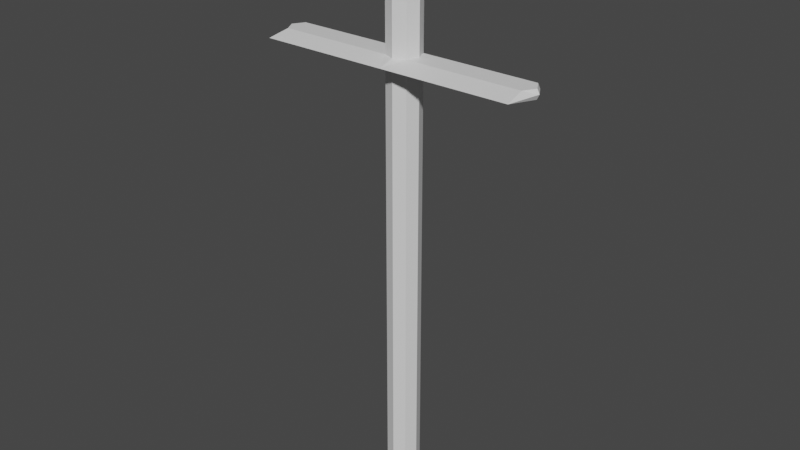 # Source: Estandarte.blend  (saved by Blender 3.6.11; exported with 4.5.12 LTS)
import bpy
from mathutils import Matrix  # noqa: F401  (used for matrix-valued properties, if any)

bpy.ops.wm.read_factory_settings(use_empty=True)
scene = bpy.context.scene
scene.name = 'Scene'

# ---- materials (node trees are filled in below, after node groups)
mat_metal = bpy.data.materials.new('Metal')
mat_metal.alpha_threshold = 0.0
mat_metal.use_transparent_shadow = False
mat_metal.roughness = 0.5
mat_metal.line_color = (0.0, 0.0, 0.0, 1.0)

# ---- material node trees
mat_metal.use_nodes = True; mat_metal.node_tree.nodes.clear()
_N = mat_metal.node_tree.nodes; _L = mat_metal.node_tree.links
n0 = _N.new('ShaderNodeOutputMaterial'); n0.name = 'Material Output'; n0.location = (300, 300)
n1 = _N.new('ShaderNodeBsdfPrincipled'); n1.name = 'Principled BSDF'; n1.location = (10, 300)
n1.distribution = 'GGX'
n1.subsurface_method = 'RANDOM_WALK_SKIN'
n1.inputs[3].default_value = 1.45
n1.inputs[27].default_value = (0.0, 0.0, 0.0, 1.0)
n1.inputs[28].default_value = 1.0
_L.new(n1.outputs[0], n0.inputs[0])
n0.is_active_output = True

# ---- world
world_world = bpy.data.worlds.new('World'); scene.world = world_world
world_world.use_nodes = True; world_world.node_tree.nodes.clear()
_N = world_world.node_tree.nodes; _L = world_world.node_tree.links
n0 = _N.new('ShaderNodeOutputWorld'); n0.name = 'World Output'; n0.location = (300, 300)
n1 = _N.new('ShaderNodeBackground'); n1.name = 'Background'; n1.location = (10, 300)
n1.inputs[0].default_value = (0.05088, 0.05088, 0.05088, 1.0)
_L.new(n1.outputs[0], n0.inputs[0])
n0.is_active_output = True
world_world.color = (0.05088, 0.05088, 0.05088)
world_world.use_sun_shadow = False
world_world.sun_shadow_jitter_overblur = 0.0

# ---- meshes
me_estandarte = bpy.data.meshes.new('Estandarte')
me_estandarte.from_pydata([(0.05193, 0.05087, 1.97), (0.05193, 0.05087, -0.01), (0.05193, -0.05298, 1.97), (0.05193, -0.05298, -0.01), (-0.05193, 0.05087, 1.97), (-0.05193, 0.05087, -0.01), (-0.05193, -0.05298, 1.97), (-0.05193, -0.05298, -0.01), (0.0, 0.07238, -0.01), (0.0, -0.07449, 1.97), (0.0, -0.07449, -0.01), (0.0, 0.07238, 1.97), (-0.07344, -0.001054, -0.01), (-0.07344, -0.001054, 1.97), (0.0, -0.001054, -0.01), (0.0, 0.07238, 1.929), (0.0, -0.07449, 1.929), (-0.05193, 0.05087, 1.929), (-0.05193, -0.05298, 1.929), (-0.07344, -0.001054, 1.929), (0.07344, -0.001054, -0.01), (-0.6049, -4.139e-11, 1.97), (-0.5742, 0.05088, 1.97), (-0.5742, -0.05298, 1.929), (-0.5742, -0.05298, 1.97), (-0.5742, 0.05088, 1.929), (-0.6049, -4.139e-11, 1.929), (0.0, -0.09652, 2.33), (-0.06751, -0.06856, 2.33), (-0.09547, -0.001054, 2.33), (-0.06751, 0.06645, 2.33), (0.07344, -0.001054, 1.97), (0.0, 0.09442, 2.33), (0.0, -0.06054, 2.3), (0.05193, 0.05087, 1.929), (-0.05948, -0.001054, 2.3), (-0.04206, 0.04101, 2.3), (-0.04206, -0.04312, 2.3), (0.0, 0.05843, 2.3), (0.05193, -0.05298, 1.929), (0.07344, -0.001054, 1.929), (0.05948, -0.001054, 2.255), (0.04206, -0.04312, 2.255), (0.04206, 0.04101, 2.255), (-0.05948, -0.001054, 2.255), (0.0, 0.05843, 2.255), (0.6049, -4.139e-11, 1.97), (0.5742, 0.05088, 1.97), (0.5742, -0.05298, 1.929), (0.5742, -0.05298, 1.97), (0.5742, 0.05088, 1.929), (0.6049, -4.139e-11, 1.929), (0.06751, -0.06856, 2.33), (0.09547, -0.001054, 2.33), (0.06751, 0.06645, 2.33), (0.05948, -0.001054, 2.3), (0.04206, 0.04101, 2.3), (0.04206, -0.04312, 2.3), (0.0, -0.001054, 2.5), (-0.04206, -0.04312, 2.255), (-0.04206, 0.04101, 2.255), (0.0, -0.06054, 2.255), (-0.05193, -0.15, 1.95), (0.0, 0.07238, 1.95), (0.0, -0.15, 1.95), (0.05193, -0.15, 1.95), (-0.05193, 0.05087, 1.95), (-0.5842, -0.15, 1.95), (-0.5842, 0.05088, 1.95), (-0.6149, -4.139e-11, 1.95), (0.6149, -4.139e-11, 1.95), (0.5842, -0.15, 1.95), (0.05193, 0.05087, 1.95), (0.5842, 0.05088, 1.95), (0.0, -0.07449, 2.242), (0.07344, -0.001054, 2.242), (-0.05193, 0.05087, 2.242), (-0.05193, -0.05298, 2.242), (0.0, 0.07238, 2.242), (-0.07344, -0.001054, 2.242), (0.05193, 0.05087, 2.242), (0.05193, -0.05298, 2.242)], [], [(55, 53, 52, 57), (31, 46, 47, 0), (40, 20, 1, 34), (37, 33, 27, 28), (66, 4, 11, 63), (38, 32, 54, 56), (12, 14, 10, 7), (72, 63, 11, 0), (18, 19, 12, 7), (64, 9, 6, 62), (19, 17, 5, 12), (5, 8, 14, 12), (81, 42, 61, 74), (57, 52, 27, 33), (54, 32, 58), (64, 65, 2, 9), (39, 3, 20, 40), (13, 4, 22, 21), (10, 16, 18, 7), (17, 19, 26, 25), (20, 3, 10, 14), (5, 17, 15, 8), (10, 3, 39, 16), (1, 20, 14, 8), (69, 68, 25, 26), (67, 69, 26, 23), (66, 17, 25, 68), (62, 6, 24, 67), (19, 18, 23, 26), (6, 13, 21, 24), (53, 54, 58), (29, 28, 58), (1, 8, 15, 34), (70, 51, 50, 73), (36, 35, 29, 30), (2, 49, 46, 31), (56, 54, 53, 55), (38, 36, 30, 32), (71, 48, 51, 70), (72, 73, 50, 34), (44, 59, 37, 35), (45, 60, 36, 38), (34, 50, 51, 40), (65, 71, 49, 2), (60, 44, 35, 36), (59, 61, 33, 37), (0, 80, 75, 31), (41, 55, 57, 42), (40, 51, 48, 39), (79, 77, 59, 44), (28, 27, 58), (45, 38, 56, 43), (78, 76, 60, 45), (76, 79, 44, 60), (43, 56, 55, 41), (42, 57, 33, 61), (77, 74, 61, 59), (78, 45, 43, 80), (75, 41, 42, 81), (80, 43, 41, 75), (27, 52, 58), (32, 30, 58), (52, 53, 58), (30, 29, 58), (39, 48, 71, 65), (0, 47, 73, 72), (49, 71, 70, 46), (46, 70, 73, 47), (18, 62, 67, 23), (4, 66, 68, 22), (24, 21, 69, 67), (21, 22, 68, 69), (16, 39, 65, 64), (16, 64, 62, 18), (34, 15, 63, 72), (17, 66, 63, 15), (35, 37, 28, 29), (31, 75, 81, 2), (11, 78, 80, 0), (6, 9, 74, 77), (4, 13, 79, 76), (11, 4, 76, 78), (13, 6, 77, 79), (2, 81, 74, 9)])
_uv = me_estandarte.uv_layers.new(name='UVMap')
_uv.uv.foreach_set('vector', [0.875, 0.625, 0.875, 0.625, 0.875, 0.75, 0.875, 0.75, 0.875, 0.625, 0.875, 0.625, 0.875, 0.5, 0.875, 0.5, 0.6125, 0.125, 0.375, 0.125, 0.375, 0.25, 0.6125, 0.25, 0.625, 1.0, 0.625, 0.9583, 0.625, 0.9583, 0.625, 1.0, 0.6187, 0.25, 0.625, 0.25, 0.625, 0.2917, 0.6187, 0.2917, 0.625, 0.2917, 0.625, 0.2917, 0.625, 0.25, 0.625, 0.25, 0.125, 0.625, 0.1667, 0.625, 0.1667, 0.75, 0.125, 0.75, 0.6187, 0.25, 0.6187, 0.2917, 0.625, 0.2917, 0.625, 0.25, 0.6125, 0.0, 0.6125, 0.125, 0.375, 0.125, 0.375, 0.0, 0.6187, 0.9583, 0.625, 0.9583, 0.625, 1.0, 0.6187, 1.0, 0.6125, 0.125, 0.6125, 0.25, 0.375, 0.25, 0.375, 0.125, 0.125, 0.5, 0.1667, 0.5, 0.1667, 0.625, 0.125, 0.625, 0.625, 1.0, 0.625, 1.0, 0.625, 0.9583, 0.625, 0.9583, 0.625, 1.0, 0.625, 1.0, 0.625, 0.9583, 0.625, 0.9583, 0.625, 0.25, 0.625, 0.2917, 0.75, 0.625, 0.6187, 0.9583, 0.6187, 1.0, 0.625, 1.0, 0.625, 0.9583, 0.6125, 0.0, 0.375, 0.0, 0.375, 0.125, 0.6125, 0.125, 0.875, 0.625, 0.875, 0.5, 0.875, 0.5, 0.875, 0.625, 0.375, 0.9583, 0.6125, 0.9583, 0.6125, 1.0, 0.375, 1.0, 0.6125, 0.25, 0.6125, 0.125, 0.6125, 0.125, 0.6125, 0.25, 0.125, 0.625, 0.125, 0.75, 0.1667, 0.75, 0.1667, 0.625, 0.375, 0.25, 0.6125, 0.25, 0.6125, 0.2917, 0.375, 0.2917, 0.375, 0.9583, 0.375, 1.0, 0.6125, 1.0, 0.6125, 0.9583, 0.125, 0.5, 0.125, 0.625, 0.1667, 0.625, 0.1667, 0.5, 0.6187, 0.125, 0.6187, 0.25, 0.6125, 0.25, 0.6125, 0.125, 0.6187, 0.0, 0.6187, 0.125, 0.6125, 0.125, 0.6125, 0.0, 0.6187, 0.25, 0.6125, 0.25, 0.6125, 0.25, 0.6187, 0.25, 0.6187, 1.0, 0.625, 1.0, 0.625, 1.0, 0.6187, 1.0, 0.6125, 0.125, 0.6125, 0.0, 0.6125, 0.0, 0.6125, 0.125, 0.875, 0.75, 0.875, 0.625, 0.875, 0.625, 0.875, 0.75, 0.875, 0.625, 0.875, 0.5, 0.75, 0.625, 0.875, 0.625, 0.875, 0.75, 0.75, 0.625, 0.375, 0.25, 0.375, 0.2917, 0.6125, 0.2917, 0.6125, 0.25, 0.6187, 0.125, 0.6125, 0.125, 0.6125, 0.25, 0.6187, 0.25, 0.875, 0.5, 0.875, 0.625, 0.875, 0.625, 0.875, 0.5, 0.875, 0.75, 0.875, 0.75, 0.875, 0.625, 0.875, 0.625, 0.875, 0.5, 0.875, 0.5, 0.875, 0.625, 0.875, 0.625, 0.625, 0.2917, 0.625, 0.25, 0.625, 0.25, 0.625, 0.2917, 0.6187, 0.0, 0.6125, 0.0, 0.6125, 0.125, 0.6187, 0.125, 0.6187, 0.25, 0.6187, 0.25, 0.6125, 0.25, 0.6125, 0.25, 0.875, 0.625, 0.875, 0.75, 0.875, 0.75, 0.875, 0.625, 0.625, 0.2917, 0.625, 0.25, 0.625, 0.25, 0.625, 0.2917, 0.6125, 0.25, 0.6125, 0.25, 0.6125, 0.125, 0.6125, 0.125, 0.6187, 1.0, 0.6187, 1.0, 0.625, 1.0, 0.625, 1.0, 0.875, 0.5, 0.875, 0.625, 0.875, 0.625, 0.875, 0.5, 0.625, 1.0, 0.625, 0.9583, 0.625, 0.9583, 0.625, 1.0, 0.875, 0.5, 0.875, 0.5, 0.875, 0.625, 0.875, 0.625, 0.875, 0.625, 0.875, 0.625, 0.875, 0.75, 0.875, 0.75, 0.6125, 0.125, 0.6125, 0.125, 0.6125, 0.0, 0.6125, 0.0, 0.875, 0.625, 0.875, 0.75, 0.875, 0.75, 0.875, 0.625, 0.625, 1.0, 0.625, 0.9583, 0.75, 0.625, 0.625, 0.2917, 0.625, 0.2917, 0.625, 0.25, 0.625, 0.25, 0.625, 0.2917, 0.625, 0.25, 0.625, 0.25, 0.625, 0.2917, 0.875, 0.5, 0.875, 0.625, 0.875, 0.625, 0.875, 0.5, 0.875, 0.5, 0.875, 0.5, 0.875, 0.625, 0.875, 0.625, 0.625, 1.0, 0.625, 1.0, 0.625, 0.9583, 0.625, 0.9583, 0.625, 1.0, 0.625, 0.9583, 0.625, 0.9583, 0.625, 1.0, 0.625, 0.2917, 0.625, 0.2917, 0.625, 0.25, 0.625, 0.25, 0.875, 0.625, 0.875, 0.625, 0.875, 0.75, 0.875, 0.75, 0.875, 0.5, 0.875, 0.5, 0.875, 0.625, 0.875, 0.625, 0.625, 0.9583, 0.625, 1.0, 0.75, 0.625, 0.625, 0.2917, 0.625, 0.25, 0.75, 0.625, 0.875, 0.75, 0.875, 0.625, 0.75, 0.625, 0.875, 0.5, 0.875, 0.625, 0.75, 0.625, 0.6125, 1.0, 0.6125, 1.0, 0.6187, 1.0, 0.6187, 1.0, 0.625, 0.25, 0.625, 0.25, 0.6187, 0.25, 0.6187, 0.25, 0.625, 0.0, 0.6187, 0.0, 0.6187, 0.125, 0.625, 0.125, 0.625, 0.125, 0.6187, 0.125, 0.6187, 0.25, 0.625, 0.25, 0.6125, 1.0, 0.6187, 1.0, 0.6187, 1.0, 0.6125, 1.0, 0.625, 0.25, 0.6187, 0.25, 0.6187, 0.25, 0.625, 0.25, 0.625, 0.0, 0.625, 0.125, 0.6187, 0.125, 0.6187, 0.0, 0.625, 0.125, 0.625, 0.25, 0.6187, 0.25, 0.6187, 0.125, 0.6125, 0.9583, 0.6125, 1.0, 0.6187, 1.0, 0.6187, 0.9583, 0.6125, 0.9583, 0.6187, 0.9583, 0.6187, 1.0, 0.6125, 1.0, 0.6125, 0.25, 0.6125, 0.2917, 0.6187, 0.2917, 0.6187, 0.25, 0.6125, 0.25, 0.6187, 0.25, 0.6187, 0.2917, 0.6125, 0.2917, 0.875, 0.625, 0.875, 0.75, 0.875, 0.75, 0.875, 0.625, 0.875, 0.625, 0.875, 0.625, 0.875, 0.75, 0.875, 0.75, 0.625, 0.2917, 0.625, 0.2917, 0.625, 0.25, 0.625, 0.25, 0.625, 1.0, 0.625, 0.9583, 0.625, 0.9583, 0.625, 1.0, 0.875, 0.5, 0.875, 0.625, 0.875, 0.625, 0.875, 0.5, 0.625, 0.2917, 0.625, 0.25, 0.625, 0.25, 0.625, 0.2917, 0.875, 0.625, 0.875, 0.75, 0.875, 0.75, 0.875, 0.625, 0.625, 1.0, 0.625, 1.0, 0.625, 0.9583, 0.625, 0.9583])
me_estandarte.materials.append(mat_metal)
me_estandarte.use_mirror_x = True
me_estandarte.use_mirror_vertex_groups = False
me_estandarte.update()

# ---- objects
ob_estandarte = bpy.data.objects.new('Estandarte', me_estandarte)

# ---- transforms, parenting, visibility, modifiers, constraints
ob_estandarte.location = (0.0, 0.0, 0.0)
ob_estandarte.lock_rotations_4d = False
ob_estandarte.empty_display_type = 'ARROWS'
ob_estandarte.lineart.crease_threshold = 0.0
ob_estandarte.use_mesh_mirror_x = True

# ---- collection membership
scene.collection.objects.link(ob_estandarte)

# ---- scene / render settings (as saved in the file)
scene.frame_start = 1; scene.frame_end = 250; scene.frame_set(1)
scene.render.engine = 'BLENDER_EEVEE_NEXT'
scene.cycles.sampling_pattern = 'TABULATED_SOBOL'
scene.view_settings.view_transform = 'Filmic'
bpy.context.view_layer.update()

# ---- added for rendering (the .blend has no active camera and no usable light): camera, sun
cam_auto = bpy.data.cameras.new('AutoCamera')
cam_auto.lens = 50.0
cam_auto.sensor_width = 36.0
cam_auto.clip_end = 1000.0
ob_auto_camera = bpy.data.objects.new('AutoCamera', cam_auto)
scene.collection.objects.link(ob_auto_camera)
ob_auto_camera.location = (2.59596, -3.14295, 3.32177)
ob_auto_camera.rotation_euler = (1.09748, -7.21219e-08, 0.694738)
scene.camera = ob_auto_camera
light_auto_sun = bpy.data.lights.new('AutoSun', 'SUN')
light_auto_sun.energy = 3.0
light_auto_sun.angle = 0.0523599
ob_auto_sun = bpy.data.objects.new('AutoSun', light_auto_sun)
scene.collection.objects.link(ob_auto_sun)
ob_auto_sun.rotation_euler = (0.872665, 0.174533, 0.523599)
bpy.context.view_layer.update()
